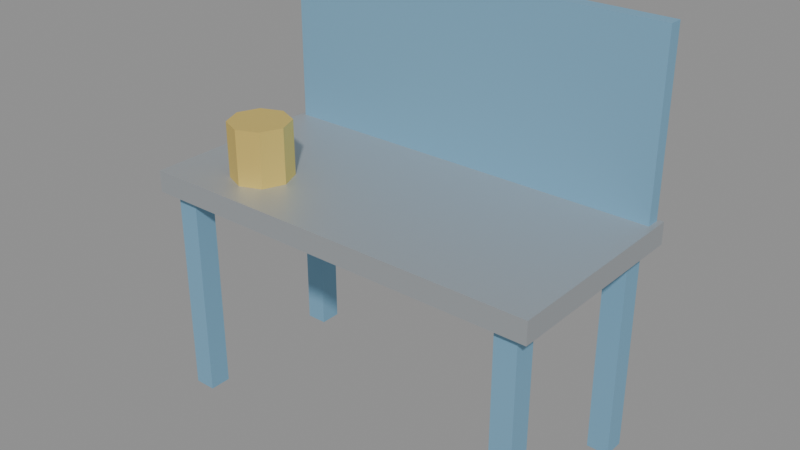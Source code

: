 # Source: SM_WorkbenchT2.blend  (saved by Blender 5.2.45; exported with 4.5.12 LTS)
import bpy
from mathutils import Matrix  # noqa: F401  (used for matrix-valued properties, if any)

bpy.ops.wm.read_factory_settings(use_empty=True)
scene = bpy.context.scene
scene.name = 'Scene'

# ---- materials (node trees are filled in below, after node groups)
mat_m_sm_workbencht2_top = bpy.data.materials.new('M_SM_WorkbenchT2_Top')
mat_m_sm_workbencht2_frame = bpy.data.materials.new('M_SM_WorkbenchT2_Frame')
mat_m_sm_workbencht2_vice = bpy.data.materials.new('M_SM_WorkbenchT2_Vice')

# ---- material node trees
mat_m_sm_workbencht2_top.use_nodes = True; mat_m_sm_workbencht2_top.node_tree.nodes.clear()
_N = mat_m_sm_workbencht2_top.node_tree.nodes; _L = mat_m_sm_workbencht2_top.node_tree.links
n0 = _N.new('ShaderNodeBsdfPrincipled'); n0.name = 'Principled BSDF'; n0.location = (-200, 100)
n0.inputs[0].default_value = (0.4784, 0.5098, 0.5333, 1.0)
n0.inputs[1].default_value = 0.55
n0.inputs[10].default_value = 0.005
n1 = _N.new('ShaderNodeOutputMaterial'); n1.name = 'Material Output'; n1.location = (200, 100)
_L.new(n0.outputs[0], n1.inputs[0])
n1.is_active_output = True
mat_m_sm_workbencht2_frame.use_nodes = True; mat_m_sm_workbencht2_frame.node_tree.nodes.clear()
_N = mat_m_sm_workbencht2_frame.node_tree.nodes; _L = mat_m_sm_workbencht2_frame.node_tree.links
n0 = _N.new('ShaderNodeBsdfPrincipled'); n0.name = 'Principled BSDF'; n0.location = (-200, 100)
n0.inputs[0].default_value = (0.2314, 0.4706, 0.6588, 1.0)
n0.inputs[1].default_value = 0.3
n0.inputs[2].default_value = 0.6
n0.inputs[10].default_value = 0.005
n1 = _N.new('ShaderNodeOutputMaterial'); n1.name = 'Material Output'; n1.location = (200, 100)
_L.new(n0.outputs[0], n1.inputs[0])
n1.is_active_output = True
mat_m_sm_workbencht2_vice.use_nodes = True; mat_m_sm_workbencht2_vice.node_tree.nodes.clear()
_N = mat_m_sm_workbencht2_vice.node_tree.nodes; _L = mat_m_sm_workbencht2_vice.node_tree.links
n0 = _N.new('ShaderNodeBsdfPrincipled'); n0.name = 'Principled BSDF'; n0.location = (-200, 100)
n0.inputs[0].default_value = (0.8784, 0.6588, 0.1804, 1.0)
n0.inputs[1].default_value = 0.5
n0.inputs[10].default_value = 0.005
n1 = _N.new('ShaderNodeOutputMaterial'); n1.name = 'Material Output'; n1.location = (200, 100)
_L.new(n0.outputs[0], n1.inputs[0])
n1.is_active_output = True

# ---- meshes
me_cube = bpy.data.meshes.new('Cube')
me_cube.from_pydata([(-75.0, -37.5, -4.0), (-75.0, -37.5, 4.0), (-75.0, 37.5, -4.0), (-75.0, 37.5, 4.0), (75.0, -37.5, -4.0), (75.0, -37.5, 4.0), (75.0, 37.5, -4.0), (75.0, 37.5, 4.0), (-70.0, -34.0, -82.0), (-70.0, -34.0, -2.0), (-70.0, -26.0, -82.0), (-70.0, -26.0, -2.0), (-62.0, -34.0, -82.0), (-62.0, -34.0, -2.0), (-62.0, -26.0, -82.0), (-62.0, -26.0, -2.0), (-70.0, 26.0, -82.0), (-70.0, 26.0, -2.0), (-70.0, 34.0, -82.0), (-70.0, 34.0, -2.0), (-62.0, 26.0, -82.0), (-62.0, 26.0, -2.0), (-62.0, 34.0, -82.0), (-62.0, 34.0, -2.0), (62.0, -34.0, -82.0), (62.0, -34.0, -2.0), (62.0, -26.0, -82.0), (62.0, -26.0, -2.0), (70.0, -34.0, -82.0), (70.0, -34.0, -2.0), (70.0, -26.0, -82.0), (70.0, -26.0, -2.0), (62.0, 26.0, -82.0), (62.0, 26.0, -2.0), (62.0, 34.0, -82.0), (62.0, 34.0, -2.0), (70.0, 26.0, -82.0), (70.0, 26.0, -2.0), (70.0, 34.0, -82.0), (70.0, 34.0, -2.0), (-73.0, 31.5, 4.0), (-73.0, 31.5, 68.0), (-73.0, 36.5, 4.0), (-73.0, 36.5, 68.0), (73.0, 31.5, 4.0), (73.0, 31.5, 68.0), (73.0, 36.5, 4.0), (73.0, 36.5, 68.0), (-45.0, -7.0, 0.0), (-45.0, -7.0, 24.0), (-37.22, -10.22, 0.0), (-37.22, -10.22, 24.0), (-34.0, -18.0, 0.0), (-34.0, -18.0, 24.0), (-37.22, -25.78, 0.0), (-37.22, -25.78, 24.0), (-45.0, -29.0, 0.0), (-45.0, -29.0, 24.0), (-52.78, -25.78, 0.0), (-52.78, -25.78, 24.0), (-56.0, -18.0, 0.0), (-56.0, -18.0, 24.0), (-52.78, -10.22, 0.0), (-52.78, -10.22, 24.0)], [], [(0, 1, 3, 2), (2, 3, 7, 6), (6, 7, 5, 4), (4, 5, 1, 0), (2, 6, 4, 0), (7, 3, 1, 5), (8, 9, 11, 10), (10, 11, 15, 14), (14, 15, 13, 12), (12, 13, 9, 8), (10, 14, 12, 8), (15, 11, 9, 13), (16, 17, 19, 18), (18, 19, 23, 22), (22, 23, 21, 20), (20, 21, 17, 16), (18, 22, 20, 16), (23, 19, 17, 21), (24, 25, 27, 26), (26, 27, 31, 30), (30, 31, 29, 28), (28, 29, 25, 24), (26, 30, 28, 24), (31, 27, 25, 29), (32, 33, 35, 34), (34, 35, 39, 38), (38, 39, 37, 36), (36, 37, 33, 32), (34, 38, 36, 32), (39, 35, 33, 37), (40, 41, 43, 42), (42, 43, 47, 46), (46, 47, 45, 44), (44, 45, 41, 40), (42, 46, 44, 40), (47, 43, 41, 45), (48, 49, 51, 50), (50, 51, 53, 52), (52, 53, 55, 54), (54, 55, 57, 56), (56, 57, 59, 58), (58, 59, 61, 60), (51, 49, 63, 61, 59, 57, 55, 53), (60, 61, 63, 62), (62, 63, 49, 48), (48, 50, 52, 54, 56, 58, 60, 62)])
me_cube.polygons.foreach_set('material_index', [0, 0, 0, 0, 0, 0, 1, 1, 1, 1, 1, 1, 1, 1, 1, 1, 1, 1, 1, 1, 1, 1, 1, 1, 1, 1, 1, 1, 1, 1, 1, 1, 1, 1, 1, 1, 2, 2, 2, 2, 2, 2, 2, 2, 2, 2])
_uv = me_cube.uv_layers.new(name='UVMap')
_uv.uv.foreach_set('vector', [0.375, 0.0, 0.625, 0.0, 0.625, 0.25, 0.375, 0.25, 0.375, 0.25, 0.625, 0.25, 0.625, 0.5, 0.375, 0.5, 0.375, 0.5, 0.625, 0.5, 0.625, 0.75, 0.375, 0.75, 0.375, 0.75, 0.625, 0.75, 0.625, 1.0, 0.375, 1.0, 0.125, 0.5, 0.375, 0.5, 0.375, 0.75, 0.125, 0.75, 0.625, 0.5, 0.875, 0.5, 0.875, 0.75, 0.625, 0.75, 0.375, 0.0, 0.625, 0.0, 0.625, 0.25, 0.375, 0.25, 0.375, 0.25, 0.625, 0.25, 0.625, 0.5, 0.375, 0.5, 0.375, 0.5, 0.625, 0.5, 0.625, 0.75, 0.375, 0.75, 0.375, 0.75, 0.625, 0.75, 0.625, 1.0, 0.375, 1.0, 0.125, 0.5, 0.375, 0.5, 0.375, 0.75, 0.125, 0.75, 0.625, 0.5, 0.875, 0.5, 0.875, 0.75, 0.625, 0.75, 0.375, 0.0, 0.625, 0.0, 0.625, 0.25, 0.375, 0.25, 0.375, 0.25, 0.625, 0.25, 0.625, 0.5, 0.375, 0.5, 0.375, 0.5, 0.625, 0.5, 0.625, 0.75, 0.375, 0.75, 0.375, 0.75, 0.625, 0.75, 0.625, 1.0, 0.375, 1.0, 0.125, 0.5, 0.375, 0.5, 0.375, 0.75, 0.125, 0.75, 0.625, 0.5, 0.875, 0.5, 0.875, 0.75, 0.625, 0.75, 0.375, 0.0, 0.625, 0.0, 0.625, 0.25, 0.375, 0.25, 0.375, 0.25, 0.625, 0.25, 0.625, 0.5, 0.375, 0.5, 0.375, 0.5, 0.625, 0.5, 0.625, 0.75, 0.375, 0.75, 0.375, 0.75, 0.625, 0.75, 0.625, 1.0, 0.375, 1.0, 0.125, 0.5, 0.375, 0.5, 0.375, 0.75, 0.125, 0.75, 0.625, 0.5, 0.875, 0.5, 0.875, 0.75, 0.625, 0.75, 0.375, 0.0, 0.625, 0.0, 0.625, 0.25, 0.375, 0.25, 0.375, 0.25, 0.625, 0.25, 0.625, 0.5, 0.375, 0.5, 0.375, 0.5, 0.625, 0.5, 0.625, 0.75, 0.375, 0.75, 0.375, 0.75, 0.625, 0.75, 0.625, 1.0, 0.375, 1.0, 0.125, 0.5, 0.375, 0.5, 0.375, 0.75, 0.125, 0.75, 0.625, 0.5, 0.875, 0.5, 0.875, 0.75, 0.625, 0.75, 0.375, 0.0, 0.625, 0.0, 0.625, 0.25, 0.375, 0.25, 0.375, 0.25, 0.625, 0.25, 0.625, 0.5, 0.375, 0.5, 0.375, 0.5, 0.625, 0.5, 0.625, 0.75, 0.375, 0.75, 0.375, 0.75, 0.625, 0.75, 0.625, 1.0, 0.375, 1.0, 0.125, 0.5, 0.375, 0.5, 0.375, 0.75, 0.125, 0.75, 0.625, 0.5, 0.875, 0.5, 0.875, 0.75, 0.625, 0.75, 1.0, 0.5, 1.0, 1.0, 0.875, 1.0, 0.875, 0.5, 0.875, 0.5, 0.875, 1.0, 0.75, 1.0, 0.75, 0.5, 0.75, 0.5, 0.75, 1.0, 0.625, 1.0, 0.625, 0.5, 0.625, 0.5, 0.625, 1.0, 0.5, 1.0, 0.5, 0.5, 0.5, 0.5, 0.5, 1.0, 0.375, 1.0, 0.375, 0.5, 0.375, 0.5, 0.375, 1.0, 0.25, 1.0, 0.25, 0.5, 0.4197, 0.4197, 0.25, 0.49, 0.08029, 0.4197, 0.01, 0.25, 0.08029, 0.08029, 0.25, 0.01, 0.4197, 0.08029, 0.49, 0.25, 0.25, 0.5, 0.25, 1.0, 0.125, 1.0, 0.125, 0.5, 0.125, 0.5, 0.125, 1.0, 0.0, 1.0, 0.0, 0.5, 0.75, 0.49, 0.9197, 0.4197, 0.99, 0.25, 0.9197, 0.08029, 0.75, 0.01, 0.5803, 0.08029, 0.51, 0.25, 0.5803, 0.4197])
me_cube.materials.append(mat_m_sm_workbencht2_top)
me_cube.materials.append(mat_m_sm_workbencht2_frame)
me_cube.materials.append(mat_m_sm_workbencht2_vice)
me_cube.update()

# ---- objects
ob_sm_workbencht2 = bpy.data.objects.new('SM_WorkbenchT2', me_cube)

# ---- transforms, parenting, visibility, modifiers, constraints
ob_sm_workbencht2.location = (0.0, 0.0, 82.0)

# ---- collection membership
scene.collection.objects.link(ob_sm_workbencht2)

# ---- scene / render settings (as saved in the file)
scene.frame_start = 1; scene.frame_end = 250; scene.frame_set(1)
scene.render.engine = 'BLENDER_EEVEE_NEXT'
scene.render.bake_bias = 0.0
scene.render.bake_samples = 0
scene.render.compositor_device = 'GPU'
scene.eevee.use_volume_custom_range = False
scene.eevee.fast_gi_thickness_near = 0.1
scene.eevee.fast_gi_thickness_far = 0.0
scene.eevee.ray_tracing_options.screen_trace_thickness = 0.1
bpy.context.view_layer.update()

# ---- added for rendering (the .blend has no active camera and no usable light): camera, sun + grey world if the file has none
cam_auto = bpy.data.cameras.new('AutoCamera')
cam_auto.lens = 50.0
cam_auto.sensor_width = 36.0
cam_auto.clip_end = 3653.47
ob_auto_camera = bpy.data.objects.new('AutoCamera', cam_auto)
scene.collection.objects.link(ob_auto_camera)
ob_auto_camera.location = (208.176, -249.811, 241.54)
ob_auto_camera.rotation_euler = (1.09748, -7.21219e-08, 0.694738)
scene.camera = ob_auto_camera
light_auto_sun = bpy.data.lights.new('AutoSun', 'SUN')
light_auto_sun.energy = 3.0
light_auto_sun.angle = 0.0523599
ob_auto_sun = bpy.data.objects.new('AutoSun', light_auto_sun)
scene.collection.objects.link(ob_auto_sun)
ob_auto_sun.rotation_euler = (0.872665, 0.174533, 0.523599)
if scene.world is None:
    world_auto = bpy.data.worlds.new('AutoWorld')
    world_auto.color = (0.3, 0.3, 0.3)
    scene.world = world_auto
bpy.context.view_layer.update()
